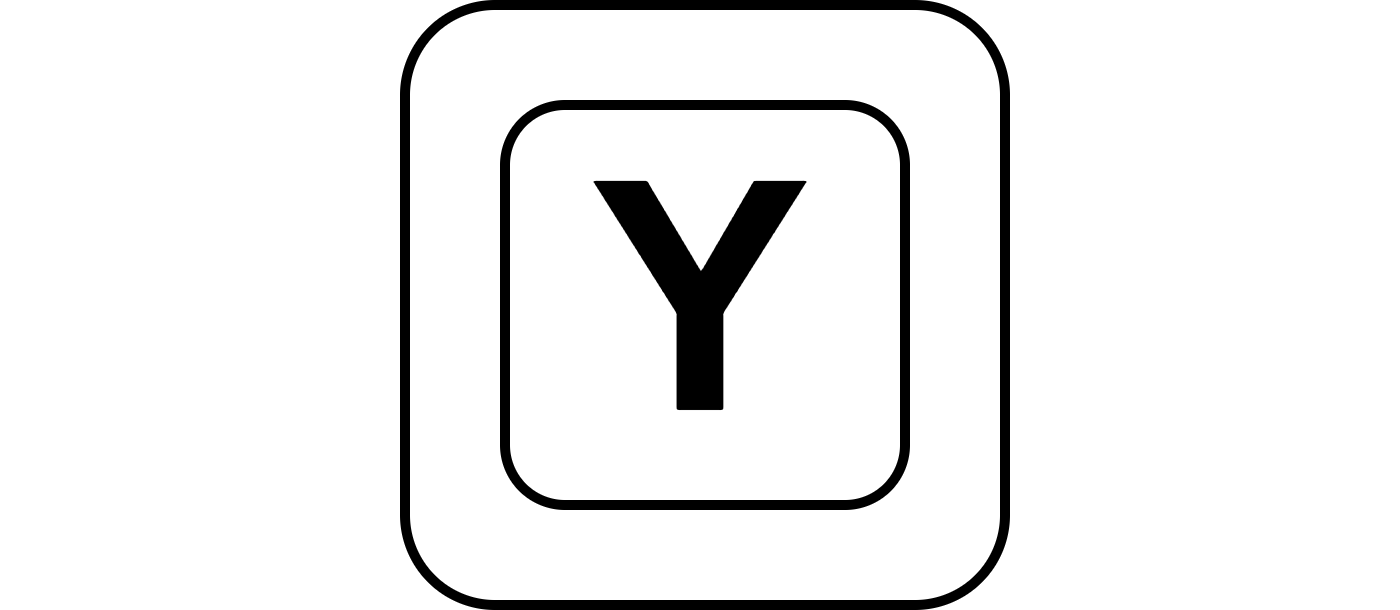

The diagram above was exported from draw.io. Its source (the exported page's mxGraphModel, read from the mxfile embedded in the PNG):
<mxGraphModel dx="1413" dy="831" grid="1" gridSize="10" guides="1" tooltips="1" connect="1" arrows="1" fold="1" page="1" pageScale="1" pageWidth="827" pageHeight="1169" math="0" shadow="0">
  <root>
    <mxCell id="0" />
    <mxCell id="1" parent="0" />
    <mxCell id="2" value="" style="rounded=1;whiteSpace=wrap;html=1;fillColor=none;strokeColor=none;" vertex="1" parent="1">
      <mxGeometry x="1310" y="350" width="140" height="60" as="geometry" />
    </mxCell>
    <mxCell id="3" value="" style="rounded=1;whiteSpace=wrap;html=1;" vertex="1" parent="1">
      <mxGeometry x="1350" y="350" width="60" height="60" as="geometry" />
    </mxCell>
    <mxCell id="4" value="&lt;span style=&quot;font-size: 32px;&quot;&gt;&lt;b&gt;Y&lt;/b&gt;&lt;/span&gt;" style="rounded=1;whiteSpace=wrap;html=1;" vertex="1" parent="1">
      <mxGeometry x="1360" y="360" width="40" height="40" as="geometry" />
    </mxCell>
  </root>
</mxGraphModel>